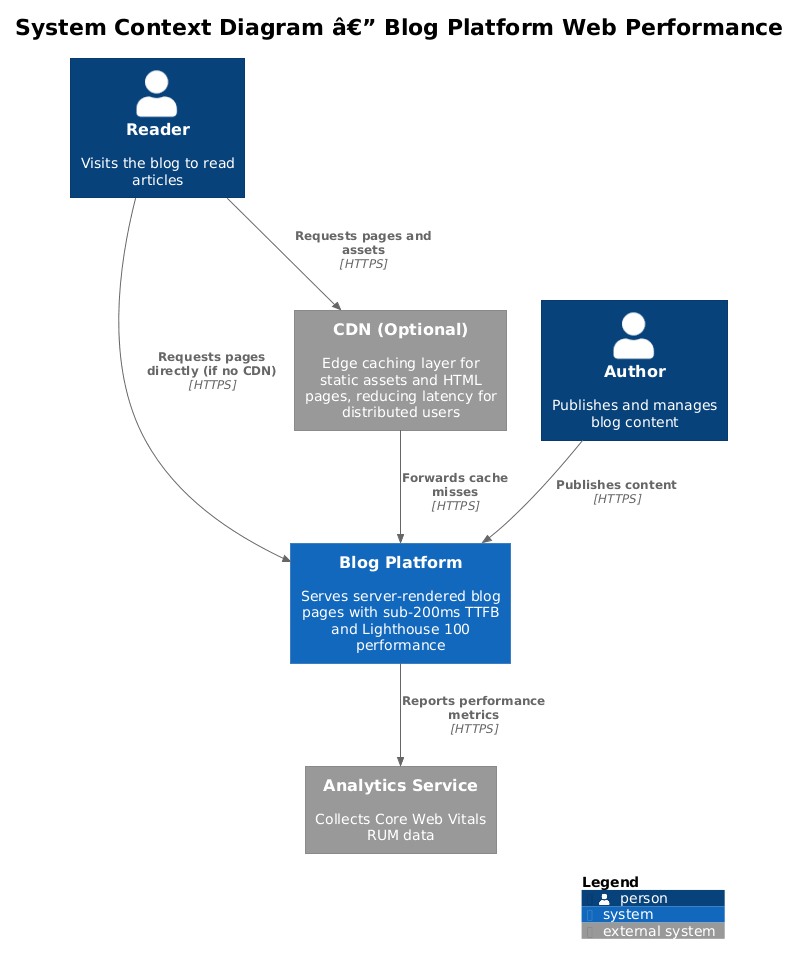

The diagram above was rendered by PlantUML. Its source (embedded in the PNG):
@startuml
!theme plain
!include <C4/C4_Context>

title System Context Diagram â€” Blog Platform Web Performance

Person(reader, "Reader", "Visits the blog to read articles")
Person(author, "Author", "Publishes and manages blog content")

System(blog, "Blog Platform", "Serves server-rendered blog pages with sub-200ms TTFB and Lighthouse 100 performance")

System_Ext(cdn, "CDN (Optional)", "Edge caching layer for static assets and HTML pages, reducing latency for distributed users")
System_Ext(analytics, "Analytics Service", "Collects Core Web Vitals RUM data")

Rel(reader, cdn, "Requests pages and assets", "HTTPS")
Rel(cdn, blog, "Forwards cache misses", "HTTPS")
Rel(reader, blog, "Requests pages directly (if no CDN)", "HTTPS")
Rel(author, blog, "Publishes content", "HTTPS")
Rel(blog, analytics, "Reports performance metrics", "HTTPS")

SHOW_LEGEND()
@enduml